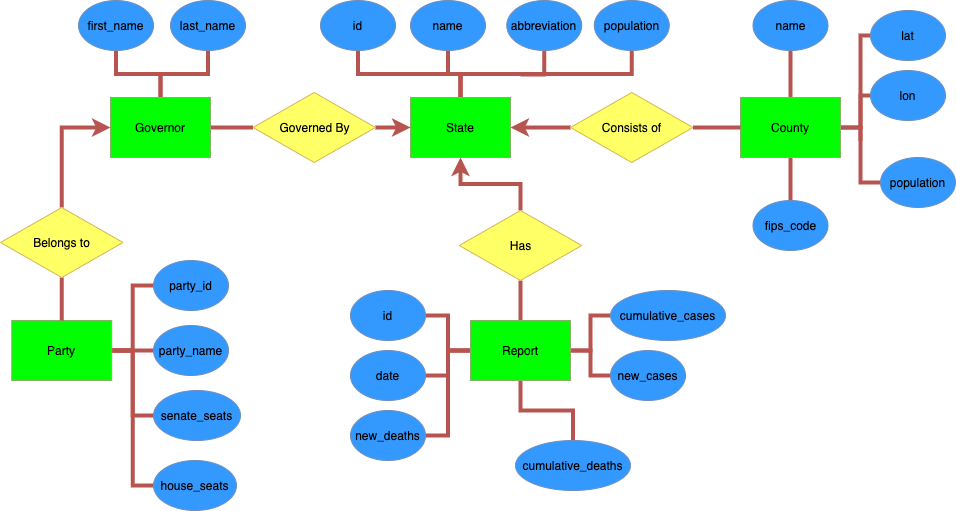

The diagram above was exported from draw.io. Its source (the exported page's mxGraphModel, read from the mxfile embedded in the PNG):
<mxGraphModel dx="2276" dy="1894" grid="1" gridSize="10" guides="1" tooltips="1" connect="1" arrows="1" fold="1" page="1" pageScale="1" pageWidth="850" pageHeight="1100" math="0" shadow="0" extFonts="Permanent Marker^https://fonts.googleapis.com/css?family=Permanent+Marker">
  <root>
    <mxCell id="0" />
    <mxCell id="1" parent="0" />
    <mxCell id="2" style="edgeStyle=orthogonalEdgeStyle;rounded=0;orthogonalLoop=1;jettySize=auto;html=1;exitX=0.5;exitY=0;exitDx=0;exitDy=0;entryX=0.5;entryY=1;entryDx=0;entryDy=0;endArrow=none;endFill=0;gradientColor=#ea6b66;fillColor=#f8cecc;strokeColor=#b85450;strokeWidth=4;" edge="1" source="8" target="22" parent="1">
      <mxGeometry relative="1" as="geometry" />
    </mxCell>
    <mxCell id="3" style="edgeStyle=orthogonalEdgeStyle;rounded=0;orthogonalLoop=1;jettySize=auto;html=1;exitX=0.5;exitY=0;exitDx=0;exitDy=0;entryX=0.5;entryY=1;entryDx=0;entryDy=0;endArrow=none;endFill=0;gradientColor=#ea6b66;fillColor=#f8cecc;strokeColor=#b85450;strokeWidth=4;" edge="1" source="8" target="23" parent="1">
      <mxGeometry relative="1" as="geometry" />
    </mxCell>
    <mxCell id="4" style="edgeStyle=orthogonalEdgeStyle;rounded=0;orthogonalLoop=1;jettySize=auto;html=1;exitX=0.5;exitY=0;exitDx=0;exitDy=0;entryX=0.5;entryY=1;entryDx=0;entryDy=0;endArrow=none;endFill=0;gradientColor=#ea6b66;fillColor=#f8cecc;strokeColor=#b85450;strokeWidth=4;" edge="1" source="8" target="24" parent="1">
      <mxGeometry relative="1" as="geometry" />
    </mxCell>
    <mxCell id="5" style="edgeStyle=orthogonalEdgeStyle;rounded=0;orthogonalLoop=1;jettySize=auto;html=1;exitX=1;exitY=0.5;exitDx=0;exitDy=0;entryX=0;entryY=0.5;entryDx=0;entryDy=0;endArrow=none;endFill=0;startArrow=classic;startFill=1;gradientColor=#ea6b66;fillColor=#f8cecc;strokeColor=#b85450;strokeWidth=4;" edge="1" source="8" target="37" parent="1">
      <mxGeometry relative="1" as="geometry" />
    </mxCell>
    <mxCell id="6" style="edgeStyle=orthogonalEdgeStyle;rounded=0;orthogonalLoop=1;jettySize=auto;html=1;exitX=0.5;exitY=1;exitDx=0;exitDy=0;entryX=0.5;entryY=0;entryDx=0;entryDy=0;endArrow=none;endFill=0;startArrow=classic;startFill=1;gradientColor=#ea6b66;fillColor=#f8cecc;strokeColor=#b85450;strokeWidth=4;" edge="1" source="8" target="35" parent="1">
      <mxGeometry relative="1" as="geometry" />
    </mxCell>
    <mxCell id="7" value="" style="edgeStyle=orthogonalEdgeStyle;rounded=0;orthogonalLoop=1;jettySize=auto;html=1;" edge="1" source="8" parent="1">
      <mxGeometry relative="1" as="geometry">
        <mxPoint x="-210" y="87" as="targetPoint" />
      </mxGeometry>
    </mxCell>
    <mxCell id="8" value="State" style="rounded=0;whiteSpace=wrap;html=1;strokeColor=#82b366;fillColor=#00FF00;" vertex="1" parent="1">
      <mxGeometry x="-130" y="57" width="100" height="60" as="geometry" />
    </mxCell>
    <mxCell id="9" style="edgeStyle=orthogonalEdgeStyle;rounded=0;orthogonalLoop=1;jettySize=auto;html=1;exitX=0.5;exitY=0;exitDx=0;exitDy=0;entryX=0.5;entryY=1;entryDx=0;entryDy=0;endArrow=none;endFill=0;gradientColor=#ea6b66;fillColor=#f8cecc;strokeColor=#b85450;strokeWidth=4;" edge="1" source="13" target="26" parent="1">
      <mxGeometry relative="1" as="geometry" />
    </mxCell>
    <mxCell id="10" style="edgeStyle=orthogonalEdgeStyle;rounded=0;orthogonalLoop=1;jettySize=auto;html=1;exitX=0.5;exitY=1;exitDx=0;exitDy=0;entryX=0.5;entryY=0;entryDx=0;entryDy=0;endArrow=none;endFill=0;gradientColor=#ea6b66;fillColor=#f8cecc;strokeColor=#b85450;strokeWidth=4;" edge="1" source="13" target="25" parent="1">
      <mxGeometry relative="1" as="geometry" />
    </mxCell>
    <mxCell id="11" style="edgeStyle=orthogonalEdgeStyle;rounded=0;orthogonalLoop=1;jettySize=auto;html=1;exitX=1;exitY=0.5;exitDx=0;exitDy=0;entryX=0;entryY=0.5;entryDx=0;entryDy=0;endArrow=none;endFill=0;gradientColor=#ea6b66;fillColor=#f8cecc;strokeWidth=4;strokeColor=#b85450;" edge="1" source="13" target="27" parent="1">
      <mxGeometry relative="1" as="geometry" />
    </mxCell>
    <mxCell id="12" style="edgeStyle=orthogonalEdgeStyle;rounded=0;orthogonalLoop=1;jettySize=auto;html=1;exitX=1;exitY=0.5;exitDx=0;exitDy=0;entryX=0;entryY=0.5;entryDx=0;entryDy=0;endArrow=none;endFill=0;gradientColor=#ea6b66;fillColor=#f8cecc;strokeColor=#b85450;strokeWidth=4;" edge="1" source="13" target="28" parent="1">
      <mxGeometry relative="1" as="geometry" />
    </mxCell>
    <mxCell id="13" value="County" style="rounded=0;whiteSpace=wrap;html=1;strokeColor=#82b366;fillColor=#00FF00;" vertex="1" parent="1">
      <mxGeometry x="200" y="57" width="100" height="60" as="geometry" />
    </mxCell>
    <mxCell id="14" style="edgeStyle=orthogonalEdgeStyle;rounded=0;orthogonalLoop=1;jettySize=auto;html=1;exitX=1;exitY=0.5;exitDx=0;exitDy=0;entryX=0;entryY=0.5;entryDx=0;entryDy=0;endArrow=none;endFill=0;gradientColor=#ea6b66;fillColor=#f8cecc;strokeColor=#b85450;strokeWidth=4;" edge="1" source="21" target="34" parent="1">
      <mxGeometry relative="1" as="geometry" />
    </mxCell>
    <mxCell id="15" style="edgeStyle=orthogonalEdgeStyle;rounded=0;orthogonalLoop=1;jettySize=auto;html=1;exitX=1;exitY=0.5;exitDx=0;exitDy=0;entryX=0;entryY=0.5;entryDx=0;entryDy=0;endArrow=none;endFill=0;gradientColor=#ea6b66;fillColor=#f8cecc;strokeColor=#b85450;strokeWidth=4;" edge="1" source="21" target="32" parent="1">
      <mxGeometry relative="1" as="geometry" />
    </mxCell>
    <mxCell id="16" style="edgeStyle=orthogonalEdgeStyle;rounded=0;orthogonalLoop=1;jettySize=auto;html=1;exitX=0.5;exitY=1;exitDx=0;exitDy=0;entryX=0.5;entryY=0;entryDx=0;entryDy=0;endArrow=none;endFill=0;gradientColor=#ea6b66;fillColor=#f8cecc;strokeColor=#b85450;strokeWidth=4;" edge="1" source="21" target="33" parent="1">
      <mxGeometry relative="1" as="geometry" />
    </mxCell>
    <mxCell id="17" style="edgeStyle=orthogonalEdgeStyle;rounded=0;orthogonalLoop=1;jettySize=auto;html=1;exitX=0;exitY=0.5;exitDx=0;exitDy=0;entryX=1;entryY=0.5;entryDx=0;entryDy=0;endArrow=none;endFill=0;gradientColor=#ea6b66;fillColor=#f8cecc;strokeColor=#b85450;strokeWidth=4;" edge="1" source="21" target="29" parent="1">
      <mxGeometry relative="1" as="geometry" />
    </mxCell>
    <mxCell id="18" style="edgeStyle=orthogonalEdgeStyle;rounded=0;orthogonalLoop=1;jettySize=auto;html=1;exitX=0;exitY=0.5;exitDx=0;exitDy=0;entryX=1;entryY=0.5;entryDx=0;entryDy=0;endArrow=none;endFill=0;gradientColor=#ea6b66;fillColor=#f8cecc;strokeColor=#b85450;strokeWidth=4;" edge="1" source="21" target="30" parent="1">
      <mxGeometry relative="1" as="geometry" />
    </mxCell>
    <mxCell id="19" style="edgeStyle=orthogonalEdgeStyle;rounded=0;orthogonalLoop=1;jettySize=auto;html=1;exitX=0;exitY=0.5;exitDx=0;exitDy=0;entryX=1;entryY=0.5;entryDx=0;entryDy=0;endArrow=none;endFill=0;gradientColor=#ea6b66;fillColor=#f8cecc;strokeColor=#b85450;strokeWidth=4;" edge="1" source="21" target="31" parent="1">
      <mxGeometry relative="1" as="geometry" />
    </mxCell>
    <mxCell id="20" value="" style="edgeStyle=orthogonalEdgeStyle;rounded=0;orthogonalLoop=1;jettySize=auto;html=1;gradientColor=#ea6b66;fillColor=#f8cecc;strokeColor=#b85450;strokeWidth=4;endArrow=none;endFill=0;" edge="1" source="21" target="35" parent="1">
      <mxGeometry relative="1" as="geometry" />
    </mxCell>
    <mxCell id="21" value="Report" style="rounded=0;whiteSpace=wrap;html=1;strokeColor=#82b366;fillColor=#00FF00;" vertex="1" parent="1">
      <mxGeometry x="-70" y="280" width="100" height="60" as="geometry" />
    </mxCell>
    <mxCell id="22" value="id" style="ellipse;whiteSpace=wrap;html=1;strokeColor=#6c8ebf;fillColor=#3399FF;" vertex="1" parent="1">
      <mxGeometry x="-220" y="-40" width="75" height="50" as="geometry" />
    </mxCell>
    <mxCell id="23" value="name" style="ellipse;whiteSpace=wrap;html=1;strokeColor=#6c8ebf;fillColor=#3399FF;" vertex="1" parent="1">
      <mxGeometry x="-130" y="-40" width="75" height="50" as="geometry" />
    </mxCell>
    <mxCell id="24" value="population" style="ellipse;whiteSpace=wrap;html=1;strokeColor=#6c8ebf;fillColor=#3399FF;" vertex="1" parent="1">
      <mxGeometry x="53.75" y="-40" width="75" height="50" as="geometry" />
    </mxCell>
    <mxCell id="25" value="fips_code" style="ellipse;whiteSpace=wrap;html=1;strokeColor=#6c8ebf;fillColor=#3399FF;" vertex="1" parent="1">
      <mxGeometry x="212.5" y="160" width="75" height="50" as="geometry" />
    </mxCell>
    <mxCell id="26" value="name" style="ellipse;whiteSpace=wrap;html=1;strokeColor=#6c8ebf;fillColor=#3399FF;" vertex="1" parent="1">
      <mxGeometry x="212.5" y="-40" width="75" height="50" as="geometry" />
    </mxCell>
    <mxCell id="27" value="lon" style="ellipse;whiteSpace=wrap;html=1;strokeColor=#6c8ebf;fillColor=#3399FF;" vertex="1" parent="1">
      <mxGeometry x="330" y="30" width="75" height="50" as="geometry" />
    </mxCell>
    <mxCell id="28" value="population" style="ellipse;whiteSpace=wrap;html=1;strokeColor=#6c8ebf;fillColor=#3399FF;" vertex="1" parent="1">
      <mxGeometry x="340" y="117" width="75" height="50" as="geometry" />
    </mxCell>
    <mxCell id="29" value="id" style="ellipse;whiteSpace=wrap;html=1;strokeColor=#6c8ebf;fillColor=#3399FF;" vertex="1" parent="1">
      <mxGeometry x="-190" y="250" width="75" height="50" as="geometry" />
    </mxCell>
    <mxCell id="30" value="date" style="ellipse;whiteSpace=wrap;html=1;strokeColor=#6c8ebf;fillColor=#3399FF;" vertex="1" parent="1">
      <mxGeometry x="-190" y="310" width="75" height="50" as="geometry" />
    </mxCell>
    <mxCell id="31" value="new_deaths" style="ellipse;whiteSpace=wrap;html=1;strokeColor=#6c8ebf;fillColor=#3399FF;" vertex="1" parent="1">
      <mxGeometry x="-190" y="370" width="75" height="50" as="geometry" />
    </mxCell>
    <mxCell id="32" value="new_cases" style="ellipse;whiteSpace=wrap;html=1;strokeColor=#6c8ebf;fillColor=#3399FF;" vertex="1" parent="1">
      <mxGeometry x="70" y="310" width="75" height="50" as="geometry" />
    </mxCell>
    <mxCell id="33" value="cumulative_deaths" style="ellipse;whiteSpace=wrap;html=1;strokeColor=#6c8ebf;fillColor=#3399FF;" vertex="1" parent="1">
      <mxGeometry x="-25" y="400" width="115" height="50" as="geometry" />
    </mxCell>
    <mxCell id="34" value="cumulative_cases" style="ellipse;whiteSpace=wrap;html=1;strokeColor=#6c8ebf;fillColor=#3399FF;" vertex="1" parent="1">
      <mxGeometry x="70" y="250" width="115" height="50" as="geometry" />
    </mxCell>
    <mxCell id="35" value="Has" style="rhombus;whiteSpace=wrap;html=1;strokeColor=#d6b656;fillColor=#FFFF66;" vertex="1" parent="1">
      <mxGeometry x="-81.25" y="170" width="122.5" height="70" as="geometry" />
    </mxCell>
    <mxCell id="36" style="edgeStyle=orthogonalEdgeStyle;rounded=0;orthogonalLoop=1;jettySize=auto;html=1;exitX=1;exitY=0.5;exitDx=0;exitDy=0;entryX=0;entryY=0.5;entryDx=0;entryDy=0;endArrow=none;endFill=0;gradientColor=#ea6b66;fillColor=#f8cecc;strokeColor=#b85450;strokeWidth=4;" edge="1" source="37" target="13" parent="1">
      <mxGeometry relative="1" as="geometry" />
    </mxCell>
    <mxCell id="37" value="Consists of" style="rhombus;whiteSpace=wrap;html=1;strokeColor=#d6b656;fillColor=#FFFF66;" vertex="1" parent="1">
      <mxGeometry x="30" y="52" width="122.5" height="70" as="geometry" />
    </mxCell>
    <mxCell id="38" style="edgeStyle=orthogonalEdgeStyle;rounded=0;orthogonalLoop=1;jettySize=auto;html=1;exitX=1;exitY=0.5;exitDx=0;exitDy=0;endArrow=none;endFill=0;startArrow=none;startFill=0;gradientColor=#ea6b66;fillColor=#f8cecc;strokeColor=#b85450;strokeWidth=4;" edge="1" source="42" target="49" parent="1">
      <mxGeometry relative="1" as="geometry" />
    </mxCell>
    <mxCell id="39" style="edgeStyle=orthogonalEdgeStyle;rounded=0;orthogonalLoop=1;jettySize=auto;html=1;exitX=0;exitY=0.5;exitDx=0;exitDy=0;entryX=0.5;entryY=0;entryDx=0;entryDy=0;endArrow=none;endFill=0;startArrow=classic;startFill=1;fillColor=#f8cecc;strokeColor=#b85450;gradientColor=#ea6b66;strokeWidth=4;" edge="1" source="42" target="51" parent="1">
      <mxGeometry relative="1" as="geometry" />
    </mxCell>
    <mxCell id="40" style="edgeStyle=orthogonalEdgeStyle;rounded=0;orthogonalLoop=1;jettySize=auto;html=1;exitX=0.5;exitY=0;exitDx=0;exitDy=0;entryX=0.5;entryY=1;entryDx=0;entryDy=0;endArrow=none;endFill=0;gradientColor=#ea6b66;fillColor=#f8cecc;strokeColor=#b85450;strokeWidth=4;" edge="1" source="42" target="52" parent="1">
      <mxGeometry relative="1" as="geometry" />
    </mxCell>
    <mxCell id="41" style="edgeStyle=orthogonalEdgeStyle;rounded=0;orthogonalLoop=1;jettySize=auto;html=1;exitX=0.5;exitY=0;exitDx=0;exitDy=0;entryX=0.5;entryY=1;entryDx=0;entryDy=0;endArrow=none;endFill=0;gradientColor=#ea6b66;fillColor=#f8cecc;strokeColor=#b85450;strokeWidth=4;" edge="1" source="42" target="53" parent="1">
      <mxGeometry relative="1" as="geometry" />
    </mxCell>
    <mxCell id="42" value="Governor" style="rounded=0;whiteSpace=wrap;html=1;strokeColor=#82b366;fillColor=#00FF00;" vertex="1" parent="1">
      <mxGeometry x="-430" y="57" width="100" height="60" as="geometry" />
    </mxCell>
    <mxCell id="43" style="edgeStyle=orthogonalEdgeStyle;rounded=0;orthogonalLoop=1;jettySize=auto;html=1;exitX=1;exitY=0.5;exitDx=0;exitDy=0;entryX=0;entryY=0.5;entryDx=0;entryDy=0;endArrow=none;endFill=0;gradientColor=#ea6b66;fillColor=#f8cecc;strokeColor=#b85450;strokeWidth=4;" edge="1" source="47" target="56" parent="1">
      <mxGeometry relative="1" as="geometry" />
    </mxCell>
    <mxCell id="44" style="edgeStyle=orthogonalEdgeStyle;rounded=0;orthogonalLoop=1;jettySize=auto;html=1;exitX=1;exitY=0.5;exitDx=0;exitDy=0;entryX=0;entryY=0.5;entryDx=0;entryDy=0;endArrow=none;endFill=0;gradientColor=#ea6b66;fillColor=#f8cecc;strokeColor=#b85450;strokeWidth=4;" edge="1" source="47" target="54" parent="1">
      <mxGeometry relative="1" as="geometry" />
    </mxCell>
    <mxCell id="45" style="edgeStyle=orthogonalEdgeStyle;rounded=0;orthogonalLoop=1;jettySize=auto;html=1;exitX=1;exitY=0.5;exitDx=0;exitDy=0;entryX=0;entryY=0.5;entryDx=0;entryDy=0;endArrow=none;endFill=0;gradientColor=#ea6b66;fillColor=#f8cecc;strokeColor=#b85450;strokeWidth=4;" edge="1" source="47" target="55" parent="1">
      <mxGeometry relative="1" as="geometry" />
    </mxCell>
    <mxCell id="46" style="edgeStyle=orthogonalEdgeStyle;rounded=0;orthogonalLoop=1;jettySize=auto;html=1;exitX=1;exitY=0.5;exitDx=0;exitDy=0;entryX=0;entryY=0.5;entryDx=0;entryDy=0;endArrow=none;endFill=0;gradientColor=#ea6b66;fillColor=#f8cecc;strokeColor=#b85450;strokeWidth=4;" edge="1" source="47" target="57" parent="1">
      <mxGeometry relative="1" as="geometry" />
    </mxCell>
    <mxCell id="47" value="Party" style="rounded=0;whiteSpace=wrap;html=1;strokeColor=#82b366;fillColor=#00FF00;" vertex="1" parent="1">
      <mxGeometry x="-528.75" y="280" width="100" height="60" as="geometry" />
    </mxCell>
    <mxCell id="48" style="edgeStyle=orthogonalEdgeStyle;rounded=0;orthogonalLoop=1;jettySize=auto;html=1;exitX=1;exitY=0.5;exitDx=0;exitDy=0;entryX=0;entryY=0.5;entryDx=0;entryDy=0;endArrow=classic;endFill=1;gradientColor=#ea6b66;fillColor=#f8cecc;strokeColor=#b85450;strokeWidth=4;" edge="1" source="49" target="8" parent="1">
      <mxGeometry relative="1" as="geometry" />
    </mxCell>
    <mxCell id="49" value="Governed By" style="rhombus;whiteSpace=wrap;html=1;strokeColor=#d6b656;fillColor=#FFFF66;" vertex="1" parent="1">
      <mxGeometry x="-287.5" y="52" width="122.5" height="70" as="geometry" />
    </mxCell>
    <mxCell id="50" style="edgeStyle=orthogonalEdgeStyle;rounded=0;orthogonalLoop=1;jettySize=auto;html=1;exitX=0.5;exitY=1;exitDx=0;exitDy=0;entryX=0.5;entryY=0;entryDx=0;entryDy=0;endArrow=none;endFill=0;gradientColor=#ea6b66;fillColor=#f8cecc;strokeColor=#b85450;strokeWidth=4;" edge="1" source="51" target="47" parent="1">
      <mxGeometry relative="1" as="geometry" />
    </mxCell>
    <mxCell id="51" value="Belongs to" style="rhombus;whiteSpace=wrap;html=1;strokeColor=#d6b656;fillColor=#FFFF66;" vertex="1" parent="1">
      <mxGeometry x="-540" y="167" width="122.5" height="70" as="geometry" />
    </mxCell>
    <mxCell id="52" value="first_name" style="ellipse;whiteSpace=wrap;html=1;strokeColor=#6c8ebf;fillColor=#3399FF;" vertex="1" parent="1">
      <mxGeometry x="-462" y="-40" width="75" height="50" as="geometry" />
    </mxCell>
    <mxCell id="53" value="last_name" style="ellipse;whiteSpace=wrap;html=1;strokeColor=#6c8ebf;fillColor=#3399FF;" vertex="1" parent="1">
      <mxGeometry x="-370" y="-40" width="75" height="50" as="geometry" />
    </mxCell>
    <mxCell id="54" value="party_name" style="ellipse;whiteSpace=wrap;html=1;strokeColor=#6c8ebf;fillColor=#3399FF;" vertex="1" parent="1">
      <mxGeometry x="-387" y="285" width="75" height="50" as="geometry" />
    </mxCell>
    <mxCell id="55" value="senate_seats" style="ellipse;whiteSpace=wrap;html=1;strokeColor=#6c8ebf;fillColor=#3399FF;" vertex="1" parent="1">
      <mxGeometry x="-387" y="350" width="87" height="50" as="geometry" />
    </mxCell>
    <mxCell id="56" value="party_id" style="ellipse;whiteSpace=wrap;html=1;strokeColor=#6c8ebf;fillColor=#3399FF;" vertex="1" parent="1">
      <mxGeometry x="-387" y="220" width="75" height="50" as="geometry" />
    </mxCell>
    <mxCell id="57" value="house_seats" style="ellipse;whiteSpace=wrap;html=1;strokeColor=#6c8ebf;fillColor=#3399FF;" vertex="1" parent="1">
      <mxGeometry x="-387" y="420" width="83" height="50" as="geometry" />
    </mxCell>
    <mxCell id="58" style="edgeStyle=orthogonalEdgeStyle;rounded=0;orthogonalLoop=1;jettySize=auto;html=1;entryX=0.5;entryY=1;entryDx=0;entryDy=0;endArrow=none;endFill=0;gradientColor=#ea6b66;fillColor=#f8cecc;strokeColor=#b85450;strokeWidth=4;" edge="1" target="59" parent="1">
      <mxGeometry relative="1" as="geometry">
        <mxPoint x="-20" y="34" as="sourcePoint" />
      </mxGeometry>
    </mxCell>
    <mxCell id="59" value="abbreviation" style="ellipse;whiteSpace=wrap;html=1;strokeColor=#6c8ebf;fillColor=#3399FF;" vertex="1" parent="1">
      <mxGeometry x="-33.75" y="-40" width="75" height="50" as="geometry" />
    </mxCell>
    <mxCell id="60" style="edgeStyle=orthogonalEdgeStyle;rounded=0;orthogonalLoop=1;jettySize=auto;html=1;exitX=0;exitY=0.5;exitDx=0;exitDy=0;startArrow=none;startFill=0;endArrow=none;endFill=0;gradientColor=#ea6b66;fillColor=#f8cecc;strokeColor=#b85450;strokeWidth=4;" edge="1" source="61" parent="1">
      <mxGeometry relative="1" as="geometry">
        <mxPoint x="320" y="100" as="targetPoint" />
        <Array as="points">
          <mxPoint x="320" y="-5" />
        </Array>
      </mxGeometry>
    </mxCell>
    <mxCell id="61" value="lat" style="ellipse;whiteSpace=wrap;html=1;strokeColor=#6c8ebf;fillColor=#3399FF;" vertex="1" parent="1">
      <mxGeometry x="330" y="-30" width="75" height="50" as="geometry" />
    </mxCell>
  </root>
</mxGraphModel>